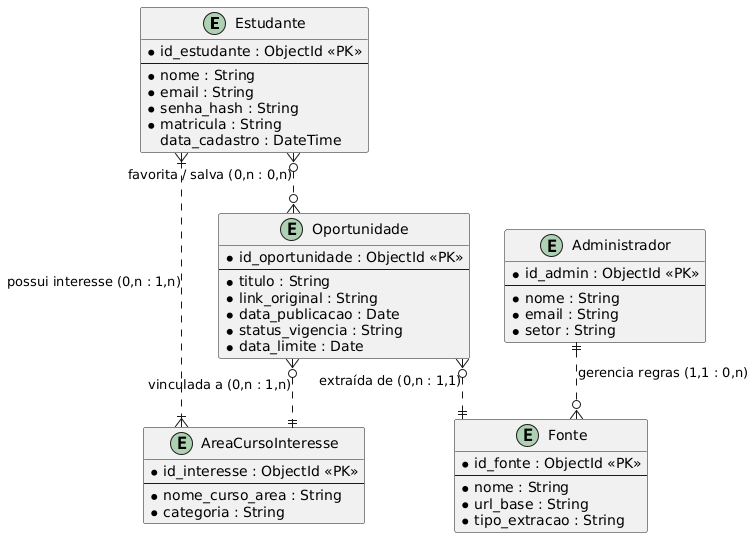

The diagram above was rendered by PlantUML. Its source (embedded in the PNG):
@startuml
skinparam linetype ortho
skinparam monochrome false

entity "Estudante" as est {
  * id_estudante : ObjectId <<PK>>
  --
  * nome : String
  * email : String
  * senha_hash : String
  * matricula : String
  data_cadastro : DateTime
}

entity "AreaCursoInteresse" as curso {
  * id_interesse : ObjectId <<PK>>
  --
  * nome_curso_area : String
  * categoria : String
}

entity "Oportunidade" as op {
  * id_oportunidade : ObjectId <<PK>>
  --
  * titulo : String
  * link_original : String
  * data_publicacao : Date
  * status_vigencia : String
  * data_limite : Date
}

entity "Fonte" as fonte {
  * id_fonte : ObjectId <<PK>>
  --
  * nome : String
  * url_base : String
  * tipo_extracao : String
}

entity "Administrador" as adm {
  * id_admin : ObjectId <<PK>>
  --
  * nome : String
  * email : String
  * setor : String
}

' Relacionamentos
est }|..|{ curso : "possui interesse (0,n : 1,n)"
est }o..o{ op : "favorita / salva (0,n : 0,n)"
op }o..|| curso : "vinculada a (0,n : 1,n)"
op }o..|| fonte : "extraída de (0,n : 1,1)"
adm ||..o{ fonte : "gerencia regras (1,1 : 0,n)"
@enduml